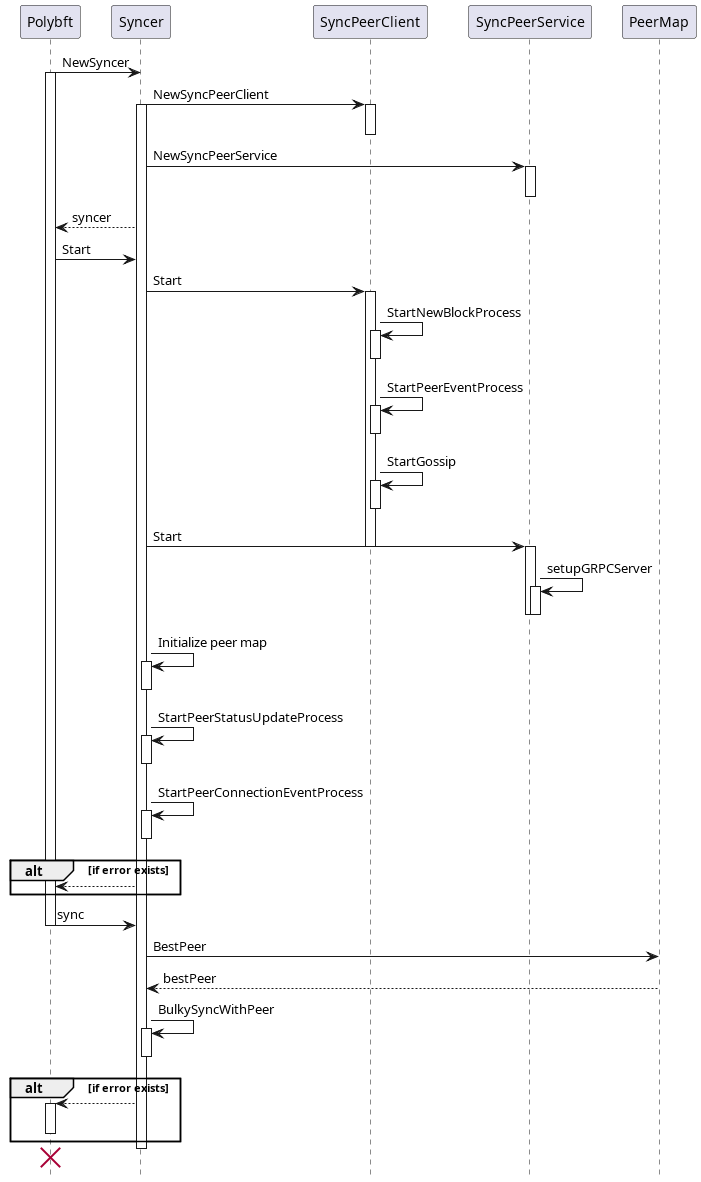

The diagram above was rendered by PlantUML. Its source (embedded in the PNG):
@startuml
hide footbox

Polybft -> Syncer: NewSyncer
activate Polybft
Syncer -> SyncPeerClient: NewSyncPeerClient
activate Syncer
activate SyncPeerClient
deactivate SyncPeerClient
Syncer -> SyncPeerService: NewSyncPeerService
activate SyncPeerService
deactivate SyncPeerService
Polybft <-- Syncer: syncer

Polybft -> Syncer: Start
Syncer -> SyncPeerClient: Start
activate SyncPeerClient
SyncPeerClient -> SyncPeerClient: StartNewBlockProcess
activate SyncPeerClient
deactivate SyncPeerClient
SyncPeerClient -> SyncPeerClient: StartPeerEventProcess
activate SyncPeerClient
deactivate SyncPeerClient
SyncPeerClient -> SyncPeerClient: StartGossip
activate SyncPeerClient
deactivate SyncPeerClient

Syncer -> SyncPeerService: Start

deactivate SyncPeerClient

activate SyncPeerService
SyncPeerService -> SyncPeerService: setupGRPCServer
activate SyncPeerService
deactivate SyncPeerService
deactivate SyncPeerService
Syncer -> Syncer: Initialize peer map
activate Syncer
deactivate Syncer
Syncer -> Syncer: StartPeerStatusUpdateProcess
activate Syncer
deactivate Syncer
Syncer -> Syncer: StartPeerConnectionEventProcess
activate Syncer
deactivate Syncer

alt if error exists
    Polybft <-- Syncer
end

Polybft -> Syncer: sync
deactivate Polybft
Syncer -> PeerMap: BestPeer
Syncer <-- PeerMap: bestPeer
Syncer -> Syncer: BulkySyncWithPeer
activate Syncer
deactivate Syncer

alt if error exists
    Polybft <-- Syncer
    activate Polybft
    deactivate Polybft
end
deactivate Syncer

destroy Polybft

@enduml